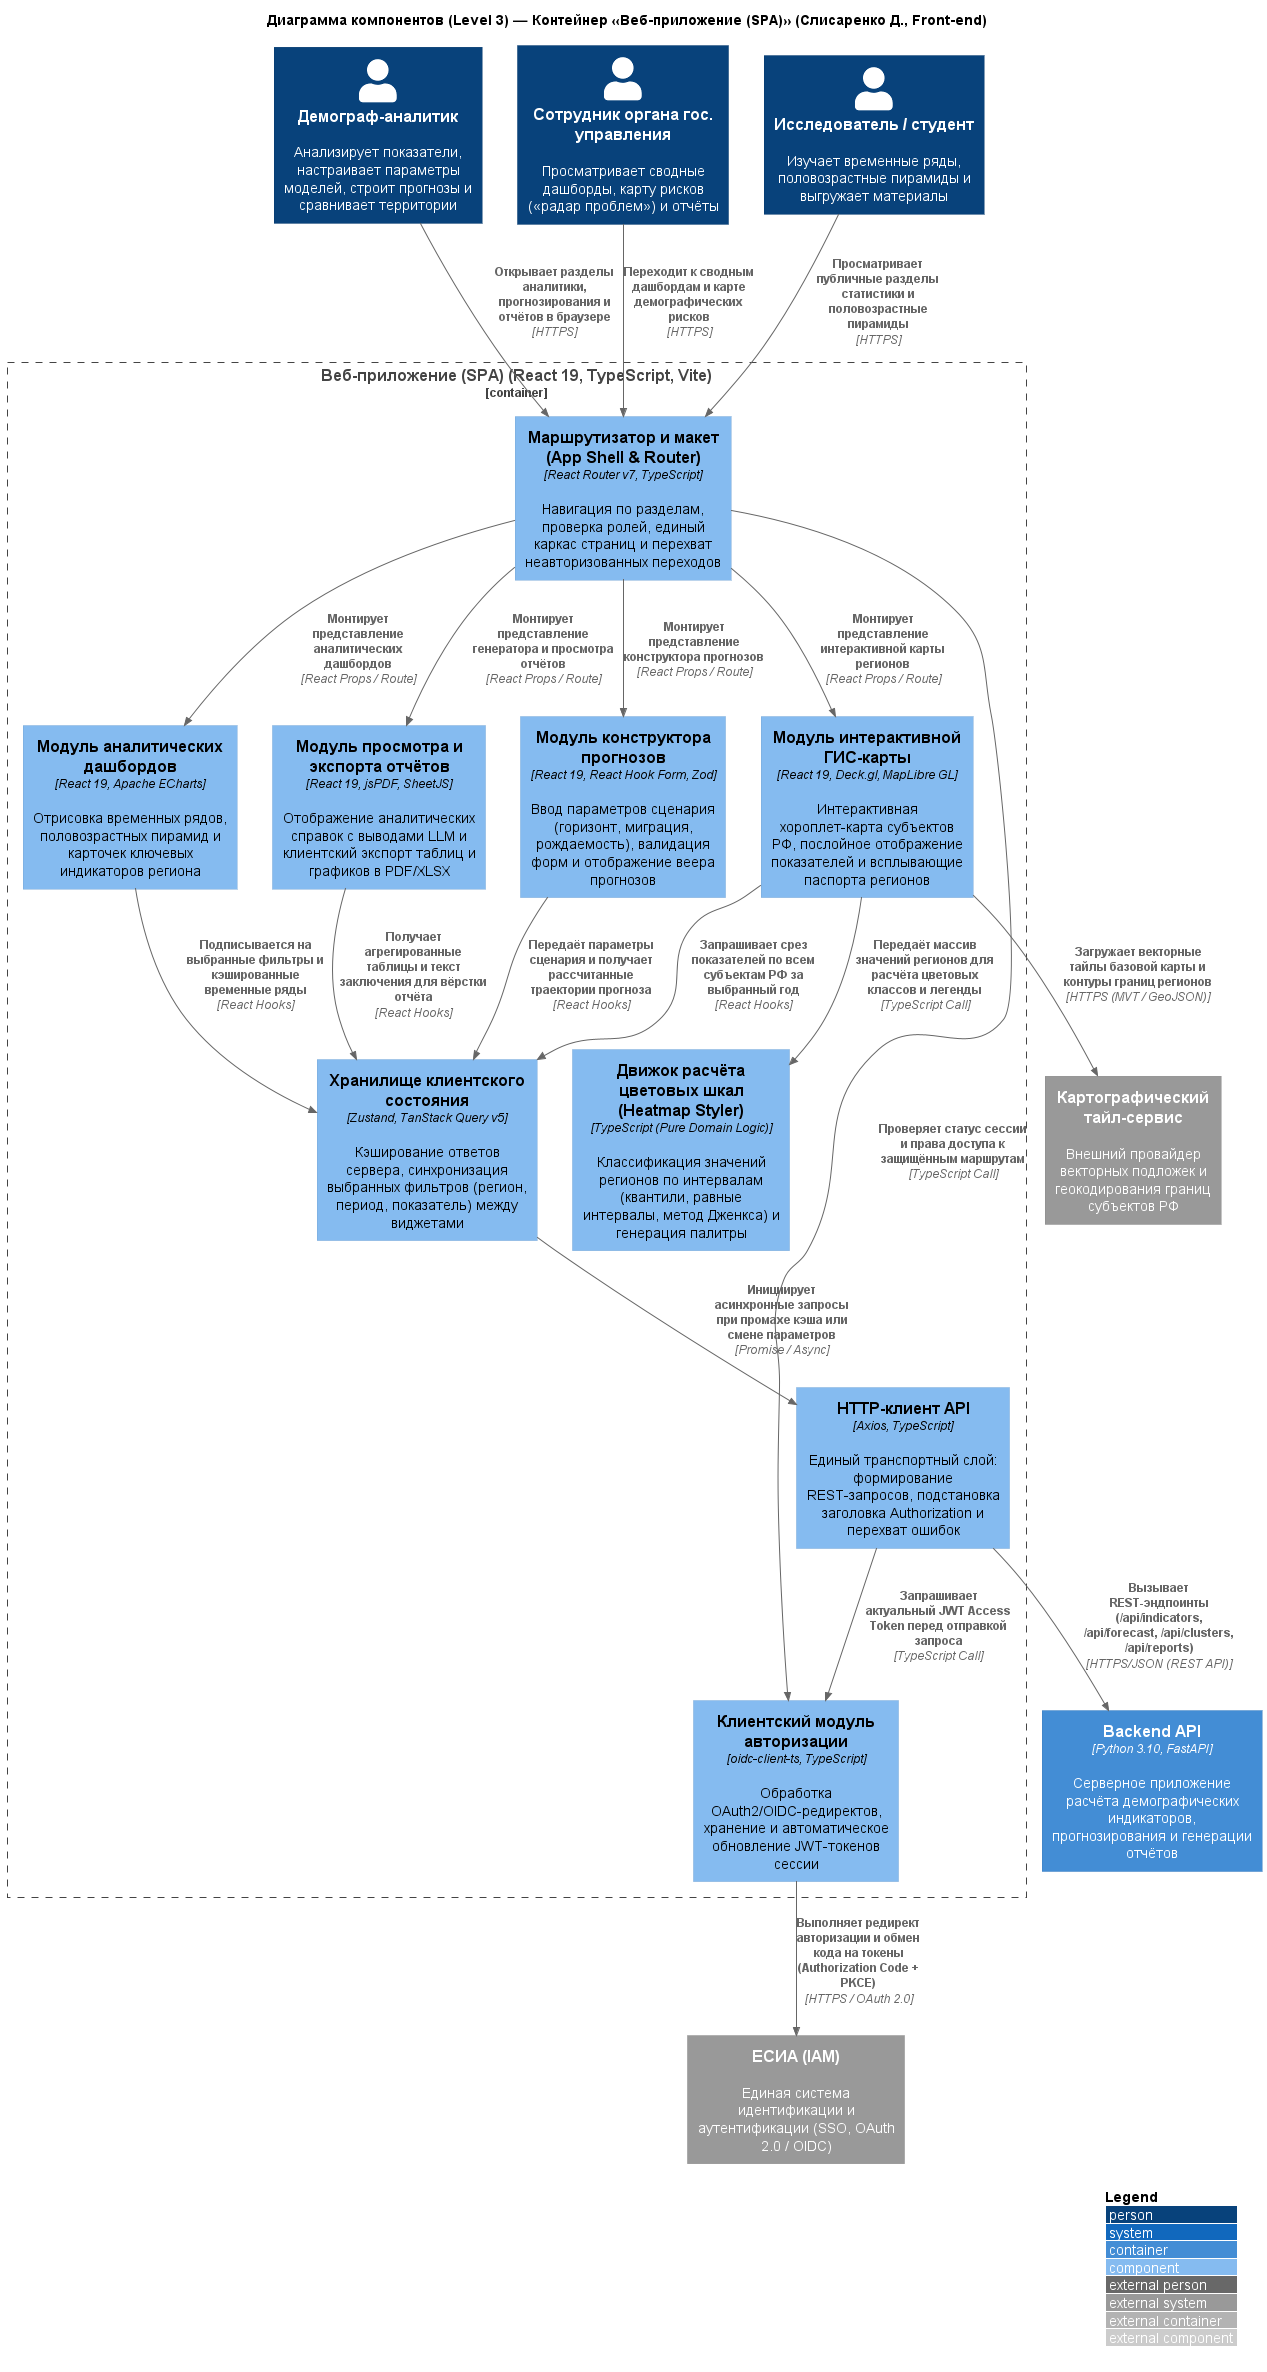

The diagram above was rendered by PlantUML. Its source (embedded in the PNG):
@startuml frontend_components
!include c:/Fvus/ИСИТ_3_семестр/tools/C4-PlantUML/C4_Component.puml

LAYOUT_WITH_LEGEND()

title Диаграмма компонентов (Level 3) — Контейнер «Веб-приложение (SPA)» (Слисаренко Д., Front-end)

Person(analyst, "Демограф-аналитик", "Анализирует показатели, настраивает параметры моделей, строит прогнозы и сравнивает территории")
Person(official, "Сотрудник органа гос. управления", "Просматривает сводные дашборды, карту рисков («радар проблем») и отчёты")
Person(researcher, "Исследователь / студент", "Изучает временные ряды, половозрастные пирамиды и выгружает материалы")

Container_Boundary(web_app, "Веб-приложение (SPA) (React 19, TypeScript, Vite)") {
    Component(app_router, "Маршрутизатор и макет (App Shell & Router)", "React Router v7, TypeScript", "Навигация по разделам, проверка ролей, единый каркас страниц и перехват неавторизованных переходов")

    Component(dashboard_ui, "Модуль аналитических дашбордов", "React 19, Apache ECharts", "Отрисовка временных рядов, половозрастных пирамид и карточек ключевых индикаторов региона")
    Component(forecast_ui, "Модуль конструктора прогнозов", "React 19, React Hook Form, Zod", "Ввод параметров сценария (горизонт, миграция, рождаемость), валидация форм и отображение веера прогнозов")
    Component(map_ui, "Модуль интерактивной ГИС-карты", "React 19, Deck.gl, MapLibre GL", "Интерактивная хороплет-карта субъектов РФ, послойное отображение показателей и всплывающие паспорта регионов")
    Component(report_ui, "Модуль просмотра и экспорта отчётов", "React 19, jsPDF, SheetJS", "Отображение аналитических справок с выводами LLM и клиентский экспорт таблиц и графиков в PDF/XLSX")

    Component(heatmap_styler, "Движок расчёта цветовых шкал (Heatmap Styler)", "TypeScript (Pure Domain Logic)", "Классификация значений регионов по интервалам (квантили, равные интервалы, метод Дженкса) и генерация палитры")
    Component(state_store, "Хранилище клиентского состояния", "Zustand, TanStack Query v5", "Кэширование ответов сервера, синхронизация выбранных фильтров (регион, период, показатель) между виджетами")
    Component(auth_client, "Клиентский модуль авторизации", "oidc-client-ts, TypeScript", "Обработка OAuth2/OIDC-редиректов, хранение и автоматическое обновление JWT-токенов сессии")
    Component(api_client, "HTTP-клиент API", "Axios, TypeScript", "Единый транспортный слой: формирование REST-запросов, подстановка заголовка Authorization и перехват ошибок")
}

Container(api_backend, "Backend API", "Python 3.10, FastAPI", "Серверное приложение расчёта демографических индикаторов, прогнозирования и генерации отчётов")
System_Ext(esia, "ЕСИА (IAM)", "Единая система идентификации и аутентификации (SSO, OAuth 2.0 / OIDC)")
System_Ext(gis_service, "Картографический тайл-сервис", "Внешний провайдер векторных подложек и геокодирования границ субъектов РФ")

Rel(analyst, app_router, "Открывает разделы аналитики, прогнозирования и отчётов в браузере", "HTTPS")
Rel(official, app_router, "Переходит к сводным дашбордам и карте демографических рисков", "HTTPS")
Rel(researcher, app_router, "Просматривает публичные разделы статистики и половозрастные пирамиды", "HTTPS")

Rel(app_router, auth_client, "Проверяет статус сессии и права доступа к защищённым маршрутам", "TypeScript Call")
Rel(app_router, dashboard_ui, "Монтирует представление аналитических дашбордов", "React Props / Route")
Rel(app_router, forecast_ui, "Монтирует представление конструктора прогнозов", "React Props / Route")
Rel(app_router, map_ui, "Монтирует представление интерактивной карты регионов", "React Props / Route")
Rel(app_router, report_ui, "Монтирует представление генератора и просмотра отчётов", "React Props / Route")

Rel(dashboard_ui, state_store, "Подписывается на выбранные фильтры и кэшированные временные ряды", "React Hooks")
Rel(forecast_ui, state_store, "Передаёт параметры сценария и получает рассчитанные траектории прогноза", "React Hooks")
Rel(map_ui, state_store, "Запрашивает срез показателей по всем субъектам РФ за выбранный год", "React Hooks")
Rel(report_ui, state_store, "Получает агрегированные таблицы и текст заключения для вёрстки отчёта", "React Hooks")

Rel(map_ui, heatmap_styler, "Передаёт массив значений регионов для расчёта цветовых классов и легенды", "TypeScript Call")
Rel(map_ui, gis_service, "Загружает векторные тайлы базовой карты и контуры границ регионов", "HTTPS (MVT / GeoJSON)")

Rel(state_store, api_client, "Инициирует асинхронные запросы при промахе кэша или смене параметров", "Promise / Async")
Rel(auth_client, esia, "Выполняет редирект авторизации и обмен кода на токены (Authorization Code + PKCE)", "HTTPS / OAuth 2.0")
Rel(api_client, auth_client, "Запрашивает актуальный JWT Access Token перед отправкой запроса", "TypeScript Call")
Rel(api_client, api_backend, "Вызывает REST-эндпоинты (/api/indicators, /api/forecast, /api/clusters, /api/reports)", "HTTPS/JSON (REST API)")

@enduml